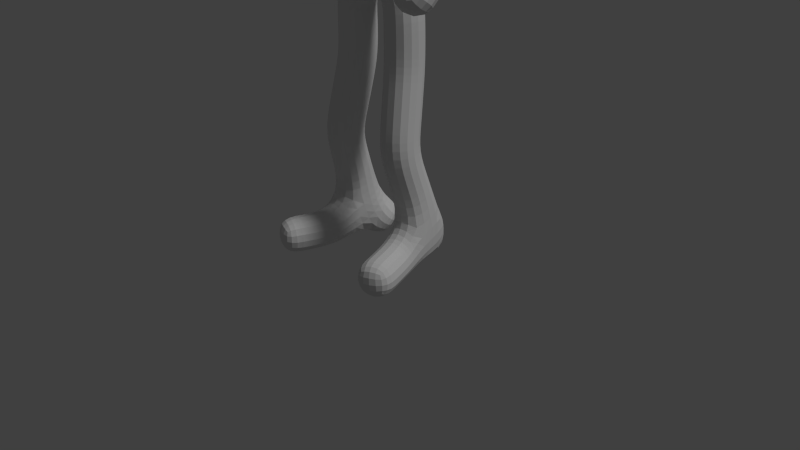 # Source: HenkTheHusband.blend  (saved by Blender 2.74.0; exported with 4.5.12 LTS)
import bpy
from mathutils import Matrix  # noqa: F401  (used for matrix-valued properties, if any)

bpy.ops.wm.read_factory_settings(use_empty=True)
scene = bpy.context.scene
scene.name = 'Scene'

# ---- collections
col_collection_1 = bpy.data.collections.new('Collection 1'); scene.collection.children.link(col_collection_1)

# ---- world
world_world = bpy.data.worlds.new('World'); scene.world = world_world
world_world.color = (0.05088, 0.05088, 0.05088)
world_world.use_sun_shadow = False
world_world.sun_shadow_jitter_overblur = 0.0
world_world.cycles.sampling_method = 'MANUAL'
world_world.cycles.sample_map_resolution = 256

# ---- cameras
cam_camera = bpy.data.cameras.new('Camera')
cam_camera.clip_end = 100.0
cam_camera.lens = 35.0
cam_camera.sensor_width = 32.0
cam_camera.sensor_height = 18.0
cam_camera.ortho_scale = 7.314
cam_camera.dof.focus_distance = 0.0

# ---- lights
light_lamp = bpy.data.lights.new('Lamp', 'SUN')
light_lamp.transmission_factor = 0.0
light_lamp.cutoff_distance = 30.0
light_lamp.angle = 0.1993
light_lamp.energy = 1.0
light_lamp.shadow_buffer_clip_start = 1.001
light_lamp.shadow_soft_size = 0.1
light_lamp.shadow_cascade_max_distance = 1000.0
light_lamp.cycles.use_multiple_importance_sampling = False

# ---- meshes
me_plane = bpy.data.meshes.new('Plane')
me_plane.from_pydata([(0.0, 0.2, 3.732), (1.482, -0.8, 3.411), (0.8761, 0.2, 6.892), (0.0, 0.2, 7.043), (1.313, 0.3289, 5.04), (0.0, 0.2, 7.39), (-7.299e-09, -0.03073, 8.064), (0.0, 0.0, 5.388), (-7.299e-09, 0.3307, 10.95), (-3.649e-09, 0.3, 7.774), (0.4, 0.2, 2.532), (0.6, 0.3, 0.4322), (0.4, 0.2, 3.332), (0.5, 0.0, 1.532), (0.315, 0.6497, 0.1322), (0.6228, -0.196, 0.2322), (0.8622, -0.8538, 0.2322), (0.55, 0.25, 0.7822)], [(3, 5), (2, 4), (4, 1), (3, 2), (7, 3), (9, 6), (0, 7), (6, 8), (5, 9), (12, 0), (13, 10), (10, 12), (17, 13), (11, 15), (14, 11), (15, 16), (11, 17)], [])
me_plane.use_remesh_preserve_volume = False
me_plane.use_remesh_preserve_attributes = False
me_plane.use_mirror_vertex_groups = False
me_plane.update()

# ---- objects
ob_plane = bpy.data.objects.new('Plane', me_plane)
ob_lamp = bpy.data.objects.new('Lamp', light_lamp)
ob_camera = bpy.data.objects.new('Camera', cam_camera)

# ---- transforms, parenting, visibility, modifiers, constraints
ob_plane.location = (0.0, 0.0, 0.0)
ob_plane.lineart.crease_threshold = 0.0
_m = ob_plane.modifiers.new('Mirror', 'MIRROR')
_m = ob_plane.modifiers.new('Skin', 'SKIN')
_m = ob_plane.modifiers.new('Subsurf', 'SUBSURF')
_m.uv_smooth = 'PRESERVE_CORNERS'
_m.quality = 2
_m.levels = 2
_m.show_only_control_edges = False
ob_lamp.location = (4.076, 1.005, 5.904)
ob_lamp.rotation_euler = (0.6503, 0.05522, 1.866)
ob_lamp.lock_rotations_4d = False
ob_lamp.empty_display_type = 'ARROWS'
ob_lamp.color = (0.0, 0.0, 0.0, 0.0)
ob_lamp.lineart.crease_threshold = 0.0
ob_camera.location = (7.481, -6.508, 5.344)
ob_camera.rotation_euler = (1.109, 0.01082, 0.8149)
ob_camera.lock_rotations_4d = False
ob_camera.empty_display_type = 'ARROWS'
ob_camera.color = (0.0, 0.0, 0.0, 0.0)
ob_camera.display_type = 'WIRE'
ob_camera.lineart.crease_threshold = 0.0

# ---- collection membership
col_collection_1.objects.link(ob_plane)
col_collection_1.objects.link(ob_lamp)
col_collection_1.objects.link(ob_camera)

# ---- scene / render settings (as saved in the file)
scene.camera = ob_camera
scene.frame_start = 1; scene.frame_end = 250; scene.frame_set(1)
scene.render.engine = 'CYCLES'
scene.render.resolution_percentage = 50
scene.render.dither_intensity = 0.0
scene.cycles.use_denoising = False
scene.cycles.samples = 10
scene.cycles.sampling_pattern = 'TABULATED_SOBOL'
scene.cycles.light_sampling_threshold = 0.0
scene.cycles.use_adaptive_sampling = False
scene.cycles.use_light_tree = False
scene.cycles.blur_glossy = 0.0
scene.cycles.pixel_filter_type = 'GAUSSIAN'
scene.cycles.sample_clamp_indirect = 0.0
scene.view_settings.view_transform = 'Standard'
bpy.context.view_layer.update()
